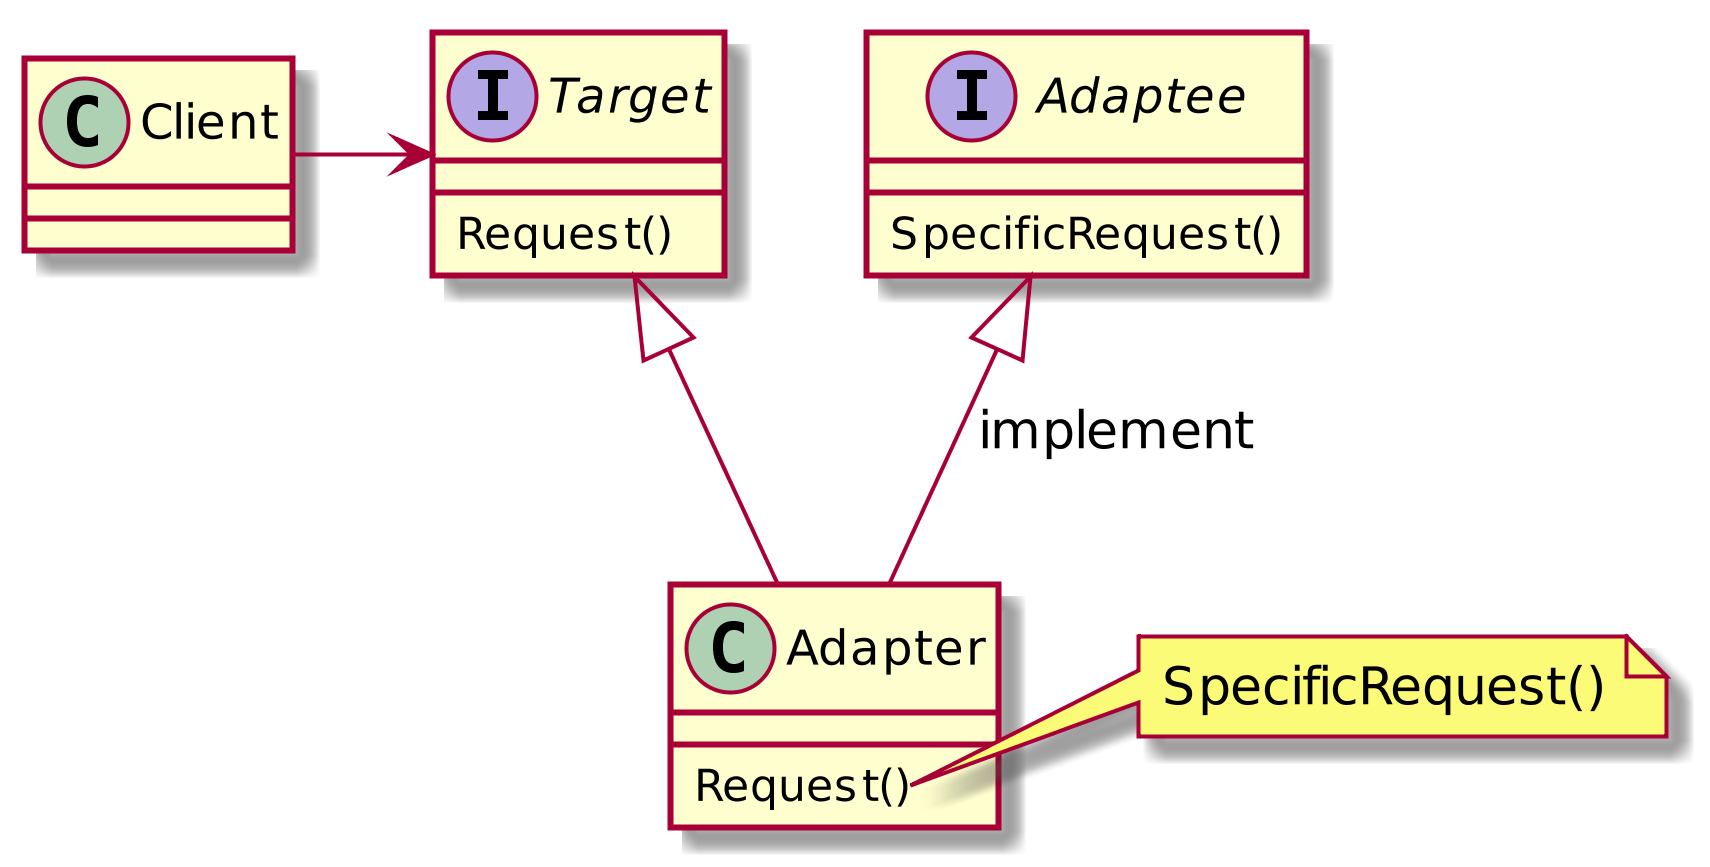

The diagram above was rendered by PlantUML. Its source (embedded in the PNG):
@startuml AdapterClass
scale 1024 height
interface Target {
  Request()
}
interface Adaptee {
  SpecificRequest()
}
class Adapter {
  Request()
}

note right of Adapter::Request
  SpecificRequest()
end note

Client -> Target
Target <|-- Adapter
Adaptee <|-- Adapter : implement

@enduml